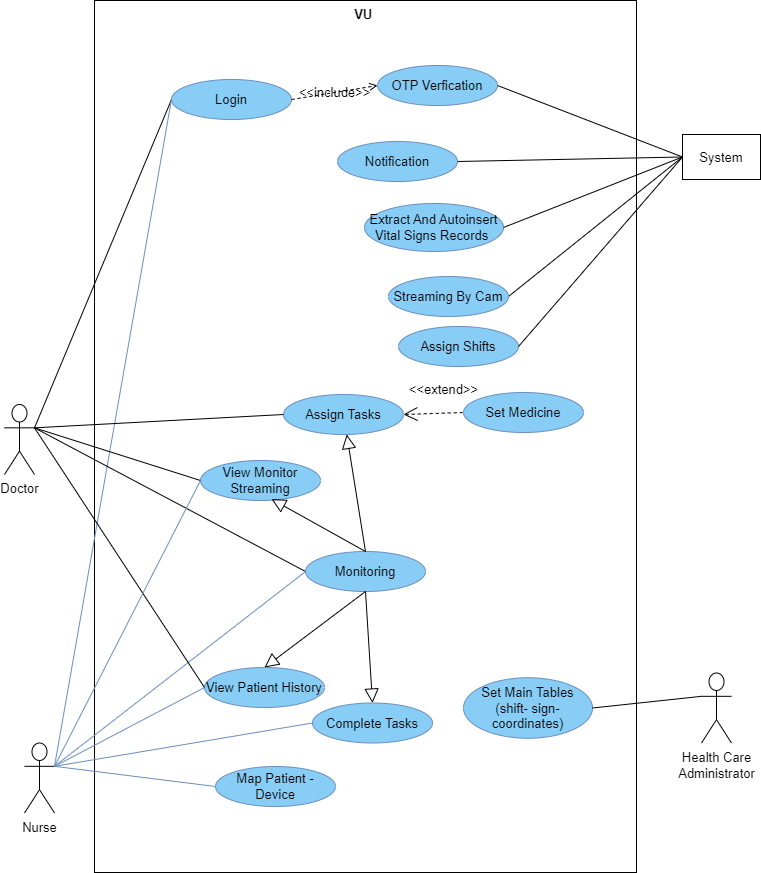

The diagram above was exported from draw.io. Its source (the exported page's mxGraphModel, read from the mxfile embedded in the PNG):
<mxGraphModel dx="2552" dy="1212" grid="0" gridSize="10" guides="1" tooltips="1" connect="1" arrows="1" fold="1" page="1" pageScale="1" pageWidth="827" pageHeight="1169" background="none" math="0" shadow="0">
  <root>
    <mxCell id="0" />
    <mxCell id="1" parent="0" />
    <mxCell id="MAb-VLjlCoPOEhJvrVl1-30" value="Doctor" style="shape=umlActor;html=1;verticalLabelPosition=bottom;verticalAlign=top;align=center;fontSize=13;" parent="1" vertex="1">
      <mxGeometry x="40" y="597" width="30" height="70" as="geometry" />
    </mxCell>
    <mxCell id="MAb-VLjlCoPOEhJvrVl1-31" value="Nurse" style="shape=umlActor;html=1;verticalLabelPosition=bottom;verticalAlign=top;align=center;fontSize=13;" parent="1" vertex="1">
      <mxGeometry x="60" y="935.5" width="30" height="70" as="geometry" />
    </mxCell>
    <mxCell id="MAb-VLjlCoPOEhJvrVl1-32" value="Health Care&lt;br&gt;Administrator" style="shape=umlActor;html=1;verticalLabelPosition=bottom;verticalAlign=top;align=center;fontSize=13;" parent="1" vertex="1">
      <mxGeometry x="737" y="865.5" width="30" height="70" as="geometry" />
    </mxCell>
    <mxCell id="MAb-VLjlCoPOEhJvrVl1-48" value="&lt;font style=&quot;font-size: 13px;&quot;&gt;VU&amp;nbsp;&lt;/font&gt;" style="shape=rect;html=1;verticalAlign=top;fontStyle=1;whiteSpace=wrap;align=center;fontSize=13;" parent="1" vertex="1">
      <mxGeometry x="130" y="193" width="542" height="872" as="geometry" />
    </mxCell>
    <mxCell id="MAb-VLjlCoPOEhJvrVl1-49" value="Login" style="ellipse;whiteSpace=wrap;html=1;fontSize=13;spacingTop=0;spacingLeft=0;spacing=2;verticalAlign=middle;fillColor=#88CDF6;strokeColor=#6c8ebf;" parent="1" vertex="1">
      <mxGeometry x="207" y="272" width="120" height="40" as="geometry" />
    </mxCell>
    <mxCell id="MAb-VLjlCoPOEhJvrVl1-50" value="OTP Verfication" style="ellipse;whiteSpace=wrap;html=1;fontSize=13;spacingTop=0;spacingLeft=0;spacing=2;verticalAlign=middle;fillColor=#88CDF6;strokeColor=#6c8ebf;" parent="1" vertex="1">
      <mxGeometry x="413" y="258" width="120" height="40" as="geometry" />
    </mxCell>
    <mxCell id="MAb-VLjlCoPOEhJvrVl1-58" value="Set Main Tables (shift- sign- coordinates)" style="ellipse;whiteSpace=wrap;html=1;fillColor=#88CDF6;strokeColor=#6c8ebf;fontSize=13;" parent="1" vertex="1">
      <mxGeometry x="499" y="870.25" width="129" height="60.5" as="geometry" />
    </mxCell>
    <mxCell id="MAb-VLjlCoPOEhJvrVl1-61" value="Assign Tasks" style="ellipse;whiteSpace=wrap;html=1;fillColor=#88CDF6;strokeColor=#6c8ebf;fontSize=13;" parent="1" vertex="1">
      <mxGeometry x="319" y="587" width="120" height="40" as="geometry" />
    </mxCell>
    <mxCell id="MAb-VLjlCoPOEhJvrVl1-62" value="Complete Tasks" style="ellipse;whiteSpace=wrap;html=1;fillColor=#88CDF6;strokeColor=#6c8ebf;fontSize=13;" parent="1" vertex="1">
      <mxGeometry x="348" y="895.5" width="120" height="40" as="geometry" />
    </mxCell>
    <mxCell id="MAb-VLjlCoPOEhJvrVl1-72" value="System" style="rounded=0;whiteSpace=wrap;html=1;fontSize=13;" parent="1" vertex="1">
      <mxGeometry x="718" y="327" width="78" height="45" as="geometry" />
    </mxCell>
    <mxCell id="MAb-VLjlCoPOEhJvrVl1-73" value="Extract And Autoinsert Vital Signs Records&amp;nbsp;" style="ellipse;whiteSpace=wrap;html=1;fillColor=#88CDF6;strokeColor=#6c8ebf;fontSize=13;" parent="1" vertex="1">
      <mxGeometry x="400" y="396" width="139" height="48" as="geometry" />
    </mxCell>
    <mxCell id="MAb-VLjlCoPOEhJvrVl1-76" value="Notification" style="ellipse;whiteSpace=wrap;html=1;fillColor=#88CDF6;strokeColor=#6c8ebf;fontSize=13;" parent="1" vertex="1">
      <mxGeometry x="373" y="334" width="120" height="40" as="geometry" />
    </mxCell>
    <mxCell id="MAb-VLjlCoPOEhJvrVl1-78" value="Set Medicine" style="ellipse;whiteSpace=wrap;html=1;fillColor=#88CDF6;strokeColor=#6c8ebf;fontSize=13;" parent="1" vertex="1">
      <mxGeometry x="499" y="585" width="120" height="40" as="geometry" />
    </mxCell>
    <mxCell id="MAb-VLjlCoPOEhJvrVl1-80" value="&amp;lt;&amp;lt;extend&amp;gt;&amp;gt;" style="edgeStyle=none;html=1;startArrow=open;endArrow=none;startSize=12;verticalAlign=bottom;dashed=1;labelBackgroundColor=none;rounded=0;entryX=0;entryY=0.5;entryDx=0;entryDy=0;exitX=1;exitY=0.5;exitDx=0;exitDy=0;fontSize=13;" parent="1" source="MAb-VLjlCoPOEhJvrVl1-61" target="MAb-VLjlCoPOEhJvrVl1-78" edge="1">
      <mxGeometry x="0.3164" y="13" width="160" relative="1" as="geometry">
        <mxPoint x="398" y="700" as="sourcePoint" />
        <mxPoint x="482" y="834" as="targetPoint" />
        <mxPoint as="offset" />
      </mxGeometry>
    </mxCell>
    <mxCell id="MAb-VLjlCoPOEhJvrVl1-88" value="" style="endArrow=none;html=1;rounded=0;entryX=1;entryY=0.3333333333333333;entryDx=0;entryDy=0;entryPerimeter=0;exitX=0;exitY=0.5;exitDx=0;exitDy=0;fontSize=13;" parent="1" source="MAb-VLjlCoPOEhJvrVl1-49" target="MAb-VLjlCoPOEhJvrVl1-30" edge="1">
      <mxGeometry width="50" height="50" relative="1" as="geometry">
        <mxPoint x="314" y="707" as="sourcePoint" />
        <mxPoint x="364" y="657" as="targetPoint" />
      </mxGeometry>
    </mxCell>
    <mxCell id="MAb-VLjlCoPOEhJvrVl1-96" value="" style="endArrow=none;html=1;rounded=0;entryX=0;entryY=0.3333333333333333;entryDx=0;entryDy=0;entryPerimeter=0;exitX=1;exitY=0.5;exitDx=0;exitDy=0;fontSize=13;" parent="1" source="MAb-VLjlCoPOEhJvrVl1-58" target="MAb-VLjlCoPOEhJvrVl1-32" edge="1">
      <mxGeometry width="50" height="50" relative="1" as="geometry">
        <mxPoint x="314" y="825" as="sourcePoint" />
        <mxPoint x="364" y="775" as="targetPoint" />
      </mxGeometry>
    </mxCell>
    <mxCell id="MAb-VLjlCoPOEhJvrVl1-97" value="" style="endArrow=none;html=1;rounded=0;entryX=0;entryY=0.5;entryDx=0;entryDy=0;exitX=1;exitY=0.5;exitDx=0;exitDy=0;fontSize=13;" parent="1" source="MAb-VLjlCoPOEhJvrVl1-76" target="MAb-VLjlCoPOEhJvrVl1-72" edge="1">
      <mxGeometry width="50" height="50" relative="1" as="geometry">
        <mxPoint x="308" y="430" as="sourcePoint" />
        <mxPoint x="358" y="380" as="targetPoint" />
      </mxGeometry>
    </mxCell>
    <mxCell id="MAb-VLjlCoPOEhJvrVl1-98" value="" style="endArrow=none;html=1;rounded=0;entryX=0;entryY=0.5;entryDx=0;entryDy=0;exitX=1;exitY=0.5;exitDx=0;exitDy=0;fontSize=13;" parent="1" source="MAb-VLjlCoPOEhJvrVl1-73" target="MAb-VLjlCoPOEhJvrVl1-72" edge="1">
      <mxGeometry width="50" height="50" relative="1" as="geometry">
        <mxPoint x="308" y="430" as="sourcePoint" />
        <mxPoint x="358" y="380" as="targetPoint" />
      </mxGeometry>
    </mxCell>
    <mxCell id="MAb-VLjlCoPOEhJvrVl1-100" value="" style="endArrow=none;html=1;rounded=0;exitX=1;exitY=0.3333333333333333;exitDx=0;exitDy=0;exitPerimeter=0;entryX=0;entryY=0.5;entryDx=0;entryDy=0;fillColor=#dae8fc;strokeColor=#6c8ebf;fontSize=13;" parent="1" source="MAb-VLjlCoPOEhJvrVl1-31" target="MAb-VLjlCoPOEhJvrVl1-49" edge="1">
      <mxGeometry width="50" height="50" relative="1" as="geometry">
        <mxPoint x="244" y="581" as="sourcePoint" />
        <mxPoint x="294" y="531" as="targetPoint" />
      </mxGeometry>
    </mxCell>
    <mxCell id="MAb-VLjlCoPOEhJvrVl1-102" value="" style="endArrow=none;html=1;rounded=0;entryX=0;entryY=0.5;entryDx=0;entryDy=0;exitX=1;exitY=0.5;exitDx=0;exitDy=0;fontSize=13;" parent="1" source="MAb-VLjlCoPOEhJvrVl1-67" target="MAb-VLjlCoPOEhJvrVl1-72" edge="1">
      <mxGeometry width="50" height="50" relative="1" as="geometry">
        <mxPoint x="244" y="581" as="sourcePoint" />
        <mxPoint x="294" y="531" as="targetPoint" />
      </mxGeometry>
    </mxCell>
    <mxCell id="EeUfaQ6F3aaDqCtiRohM-2" value="" style="endArrow=none;html=1;rounded=0;entryX=0;entryY=0.5;entryDx=0;entryDy=0;exitX=1;exitY=0.5;exitDx=0;exitDy=0;fontSize=13;" parent="1" source="MAb-VLjlCoPOEhJvrVl1-50" target="MAb-VLjlCoPOEhJvrVl1-72" edge="1">
      <mxGeometry width="50" height="50" relative="1" as="geometry">
        <mxPoint x="340" y="437" as="sourcePoint" />
        <mxPoint x="390" y="387" as="targetPoint" />
      </mxGeometry>
    </mxCell>
    <mxCell id="b1EQ3dk6hahrfXTTaAu9-1" value="Monitoring" style="ellipse;whiteSpace=wrap;html=1;fillColor=#88CDF6;strokeColor=#6c8ebf;fontSize=13;" parent="1" vertex="1">
      <mxGeometry x="341" y="744" width="120" height="40" as="geometry" />
    </mxCell>
    <mxCell id="MAb-VLjlCoPOEhJvrVl1-51" value="&amp;lt;&amp;lt;include&amp;gt;&amp;gt;" style="edgeStyle=none;html=1;endArrow=open;verticalAlign=middle;dashed=1;labelBackgroundColor=none;rounded=0;exitX=1;exitY=0.5;exitDx=0;exitDy=0;entryX=0;entryY=0.5;entryDx=0;entryDy=0;fontSize=13;spacingTop=0;spacingLeft=0;spacing=2;" parent="1" source="MAb-VLjlCoPOEhJvrVl1-49" target="MAb-VLjlCoPOEhJvrVl1-50" edge="1">
      <mxGeometry width="160" relative="1" as="geometry">
        <mxPoint x="279" y="332" as="sourcePoint" />
        <mxPoint x="439" y="332" as="targetPoint" />
      </mxGeometry>
    </mxCell>
    <mxCell id="MAb-VLjlCoPOEhJvrVl1-67" value="Streaming By Cam" style="ellipse;whiteSpace=wrap;html=1;fillColor=#88CDF6;strokeColor=#6c8ebf;fontSize=13;" parent="1" vertex="1">
      <mxGeometry x="424" y="469" width="120" height="40" as="geometry" />
    </mxCell>
    <mxCell id="FRQLJWUvSKMz8RCwtcy4-7" value="" style="endArrow=none;html=1;rounded=0;entryX=1;entryY=0.3333333333333333;entryDx=0;entryDy=0;entryPerimeter=0;exitX=0;exitY=0.5;exitDx=0;exitDy=0;fontSize=13;" parent="1" source="b1EQ3dk6hahrfXTTaAu9-1" target="MAb-VLjlCoPOEhJvrVl1-30" edge="1">
      <mxGeometry width="50" height="50" relative="1" as="geometry">
        <mxPoint x="205" y="310" as="sourcePoint" />
        <mxPoint x="98" y="358" as="targetPoint" />
      </mxGeometry>
    </mxCell>
    <mxCell id="FRQLJWUvSKMz8RCwtcy4-8" value="" style="endArrow=none;html=1;rounded=0;entryX=0;entryY=0.5;entryDx=0;entryDy=0;exitX=1;exitY=0.3333333333333333;exitDx=0;exitDy=0;exitPerimeter=0;fillColor=#dae8fc;strokeColor=#6c8ebf;fontSize=13;" parent="1" source="MAb-VLjlCoPOEhJvrVl1-31" target="b1EQ3dk6hahrfXTTaAu9-1" edge="1">
      <mxGeometry width="50" height="50" relative="1" as="geometry">
        <mxPoint x="101" y="899" as="sourcePoint" />
        <mxPoint x="243" y="896" as="targetPoint" />
      </mxGeometry>
    </mxCell>
    <mxCell id="iPCLOqddrITzNPG2kLK2-1" value="" style="endArrow=none;html=1;rounded=0;entryX=0;entryY=0.5;entryDx=0;entryDy=0;fillColor=#dae8fc;strokeColor=#6c8ebf;exitX=1;exitY=0.3333333333333333;exitDx=0;exitDy=0;exitPerimeter=0;fontSize=13;" parent="1" source="MAb-VLjlCoPOEhJvrVl1-31" target="MAb-VLjlCoPOEhJvrVl1-62" edge="1">
      <mxGeometry width="50" height="50" relative="1" as="geometry">
        <mxPoint x="89" y="935" as="sourcePoint" />
        <mxPoint x="202" y="615" as="targetPoint" />
      </mxGeometry>
    </mxCell>
    <mxCell id="iPCLOqddrITzNPG2kLK2-2" value="" style="endArrow=none;html=1;rounded=0;entryX=1;entryY=0.3333333333333333;entryDx=0;entryDy=0;entryPerimeter=0;exitX=0;exitY=0.5;exitDx=0;exitDy=0;fontSize=13;" parent="1" source="MAb-VLjlCoPOEhJvrVl1-61" target="MAb-VLjlCoPOEhJvrVl1-30" edge="1">
      <mxGeometry width="50" height="50" relative="1" as="geometry">
        <mxPoint x="202" y="615" as="sourcePoint" />
        <mxPoint x="98" y="358" as="targetPoint" />
      </mxGeometry>
    </mxCell>
    <mxCell id="iPCLOqddrITzNPG2kLK2-3" value="" style="endArrow=block;endFill=0;endSize=12;html=1;rounded=0;exitX=0.5;exitY=0;exitDx=0;exitDy=0;fontSize=13;" parent="1" source="b1EQ3dk6hahrfXTTaAu9-1" target="MAb-VLjlCoPOEhJvrVl1-61" edge="1">
      <mxGeometry width="160" relative="1" as="geometry">
        <mxPoint x="332" y="725" as="sourcePoint" />
        <mxPoint x="517" y="698" as="targetPoint" />
      </mxGeometry>
    </mxCell>
    <mxCell id="iPCLOqddrITzNPG2kLK2-4" value="" style="endArrow=block;endFill=0;endSize=12;html=1;rounded=0;exitX=0.5;exitY=1;exitDx=0;exitDy=0;entryX=0.5;entryY=0;entryDx=0;entryDy=0;fontSize=13;" parent="1" source="b1EQ3dk6hahrfXTTaAu9-1" target="MAb-VLjlCoPOEhJvrVl1-62" edge="1">
      <mxGeometry width="160" relative="1" as="geometry">
        <mxPoint x="313" y="589" as="sourcePoint" />
        <mxPoint x="311" y="663" as="targetPoint" />
      </mxGeometry>
    </mxCell>
    <mxCell id="HQYb1NvfhnswX1S0a9WB-4" value="Map Patient - Device" style="ellipse;whiteSpace=wrap;html=1;fillColor=#88CDF6;strokeColor=#6c8ebf;fontSize=13;" parent="1" vertex="1">
      <mxGeometry x="251" y="959" width="120" height="40" as="geometry" />
    </mxCell>
    <mxCell id="HQYb1NvfhnswX1S0a9WB-5" value="" style="endArrow=none;html=1;rounded=0;entryX=0;entryY=0.5;entryDx=0;entryDy=0;fillColor=#dae8fc;strokeColor=#6c8ebf;exitX=1;exitY=0.3333333333333333;exitDx=0;exitDy=0;exitPerimeter=0;fontSize=13;" parent="1" source="MAb-VLjlCoPOEhJvrVl1-31" target="HQYb1NvfhnswX1S0a9WB-4" edge="1">
      <mxGeometry width="50" height="50" relative="1" as="geometry">
        <mxPoint x="107" y="911" as="sourcePoint" />
        <mxPoint x="243" y="831" as="targetPoint" />
      </mxGeometry>
    </mxCell>
    <mxCell id="xNXv5Pqduqr9qHYM_Ptm-1" value="" style="endArrow=block;endFill=0;endSize=12;html=1;rounded=0;exitX=0.5;exitY=1;exitDx=0;exitDy=0;entryX=0.5;entryY=0;entryDx=0;entryDy=0;fontSize=13;" edge="1" target="xNXv5Pqduqr9qHYM_Ptm-2" parent="1" source="b1EQ3dk6hahrfXTTaAu9-1">
      <mxGeometry width="160" relative="1" as="geometry">
        <mxPoint x="233" y="722" as="sourcePoint" />
        <mxPoint x="233" y="628" as="targetPoint" />
      </mxGeometry>
    </mxCell>
    <mxCell id="xNXv5Pqduqr9qHYM_Ptm-2" value="View Patient History" style="ellipse;whiteSpace=wrap;html=1;fillColor=#88CDF6;strokeColor=#6c8ebf;fontSize=13;" vertex="1" parent="1">
      <mxGeometry x="240" y="860" width="120" height="40" as="geometry" />
    </mxCell>
    <mxCell id="xNXv5Pqduqr9qHYM_Ptm-3" value="" style="endArrow=none;html=1;rounded=0;entryX=0;entryY=0.5;entryDx=0;entryDy=0;fillColor=#dae8fc;strokeColor=#6c8ebf;exitX=1;exitY=0.3333333333333333;exitDx=0;exitDy=0;exitPerimeter=0;fontSize=13;" edge="1" parent="1" source="MAb-VLjlCoPOEhJvrVl1-31" target="xNXv5Pqduqr9qHYM_Ptm-2">
      <mxGeometry width="50" height="50" relative="1" as="geometry">
        <mxPoint x="100" y="969" as="sourcePoint" />
        <mxPoint x="326" y="911" as="targetPoint" />
      </mxGeometry>
    </mxCell>
    <mxCell id="xNXv5Pqduqr9qHYM_Ptm-4" value="" style="endArrow=none;html=1;rounded=0;entryX=1;entryY=0.3333333333333333;entryDx=0;entryDy=0;entryPerimeter=0;exitX=0;exitY=0.5;exitDx=0;exitDy=0;fontSize=13;" edge="1" parent="1" source="xNXv5Pqduqr9qHYM_Ptm-2" target="MAb-VLjlCoPOEhJvrVl1-30">
      <mxGeometry width="50" height="50" relative="1" as="geometry">
        <mxPoint x="261" y="747" as="sourcePoint" />
        <mxPoint x="80" y="630" as="targetPoint" />
      </mxGeometry>
    </mxCell>
    <mxCell id="xNXv5Pqduqr9qHYM_Ptm-5" value="View Monitor Streaming" style="ellipse;whiteSpace=wrap;html=1;fillColor=#88CDF6;strokeColor=#6c8ebf;fontSize=13;" vertex="1" parent="1">
      <mxGeometry x="236" y="653" width="120" height="40" as="geometry" />
    </mxCell>
    <mxCell id="xNXv5Pqduqr9qHYM_Ptm-6" value="" style="endArrow=none;html=1;rounded=0;entryX=1;entryY=0.3333333333333333;entryDx=0;entryDy=0;entryPerimeter=0;exitX=0;exitY=0.5;exitDx=0;exitDy=0;fontSize=13;" edge="1" source="xNXv5Pqduqr9qHYM_Ptm-5" parent="1" target="MAb-VLjlCoPOEhJvrVl1-30">
      <mxGeometry width="50" height="50" relative="1" as="geometry">
        <mxPoint x="120" y="230" as="sourcePoint" />
        <mxPoint x="-15" y="540" as="targetPoint" />
      </mxGeometry>
    </mxCell>
    <mxCell id="xNXv5Pqduqr9qHYM_Ptm-7" value="" style="endArrow=block;endFill=0;endSize=12;html=1;rounded=0;fontSize=13;entryX=0.592;entryY=0.965;entryDx=0;entryDy=0;entryPerimeter=0;exitX=0.5;exitY=0;exitDx=0;exitDy=0;" edge="1" parent="1" source="b1EQ3dk6hahrfXTTaAu9-1" target="xNXv5Pqduqr9qHYM_Ptm-5">
      <mxGeometry width="160" relative="1" as="geometry">
        <mxPoint x="360" y="746" as="sourcePoint" />
        <mxPoint x="327" y="620" as="targetPoint" />
      </mxGeometry>
    </mxCell>
    <mxCell id="xNXv5Pqduqr9qHYM_Ptm-8" value="" style="endArrow=none;html=1;rounded=0;entryX=0;entryY=0.5;entryDx=0;entryDy=0;exitX=1;exitY=0.3333333333333333;exitDx=0;exitDy=0;exitPerimeter=0;fillColor=#dae8fc;strokeColor=#6c8ebf;fontSize=13;" edge="1" parent="1" source="MAb-VLjlCoPOEhJvrVl1-31" target="xNXv5Pqduqr9qHYM_Ptm-5">
      <mxGeometry width="50" height="50" relative="1" as="geometry">
        <mxPoint x="100" y="969" as="sourcePoint" />
        <mxPoint x="351" y="774" as="targetPoint" />
      </mxGeometry>
    </mxCell>
    <mxCell id="xNXv5Pqduqr9qHYM_Ptm-9" value="Assign Shifts" style="ellipse;whiteSpace=wrap;html=1;fillColor=#88CDF6;strokeColor=#6c8ebf;fontSize=13;" vertex="1" parent="1">
      <mxGeometry x="434" y="519" width="120" height="40" as="geometry" />
    </mxCell>
    <mxCell id="xNXv5Pqduqr9qHYM_Ptm-10" value="" style="endArrow=none;html=1;rounded=0;entryX=0;entryY=0.5;entryDx=0;entryDy=0;exitX=1;exitY=0.5;exitDx=0;exitDy=0;fontSize=13;" edge="1" source="xNXv5Pqduqr9qHYM_Ptm-9" parent="1" target="MAb-VLjlCoPOEhJvrVl1-72">
      <mxGeometry width="50" height="50" relative="1" as="geometry">
        <mxPoint x="254" y="631" as="sourcePoint" />
        <mxPoint x="728" y="400" as="targetPoint" />
      </mxGeometry>
    </mxCell>
  </root>
</mxGraphModel>